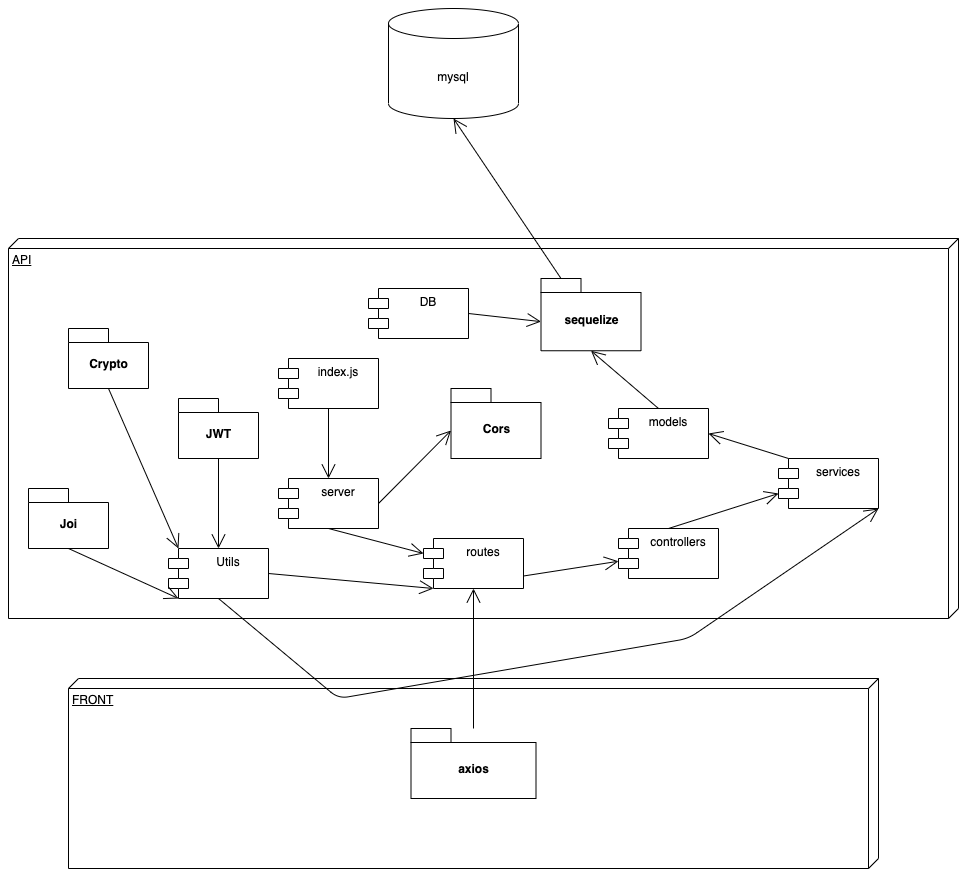

The diagram above was exported from draw.io. Its source (the exported page's mxGraphModel, read from the mxfile embedded in the PNG):
<mxGraphModel dx="2503" dy="1018" grid="1" gridSize="10" guides="1" tooltips="1" connect="1" arrows="1" fold="1" page="1" pageScale="1" pageWidth="850" pageHeight="1100" math="0" shadow="0">
  <root>
    <mxCell id="0" />
    <mxCell id="1" parent="0" />
    <mxCell id="4cKpJyzneLt438EHnbqq-16" value="mysql" style="shape=cylinder3;whiteSpace=wrap;html=1;boundedLbl=1;backgroundOutline=1;size=15;fillColor=none;" parent="1" vertex="1">
      <mxGeometry x="410" y="60" width="130" height="110" as="geometry" />
    </mxCell>
    <mxCell id="L1clI4kb8QreVmx1Nb3q-1" value="API" style="verticalAlign=top;align=left;spacingTop=8;spacingLeft=2;spacingRight=12;shape=cube;size=10;direction=south;fontStyle=4;html=1;" parent="1" vertex="1">
      <mxGeometry x="30" y="290" width="950" height="380" as="geometry" />
    </mxCell>
    <mxCell id="L1clI4kb8QreVmx1Nb3q-2" value="index.js" style="shape=module;align=left;spacingLeft=20;align=center;verticalAlign=top;" parent="1" vertex="1">
      <mxGeometry x="300" y="410" width="100" height="50" as="geometry" />
    </mxCell>
    <mxCell id="L1clI4kb8QreVmx1Nb3q-3" value="routes" style="shape=module;align=left;spacingLeft=20;align=center;verticalAlign=top;" parent="1" vertex="1">
      <mxGeometry x="445" y="590" width="100" height="50" as="geometry" />
    </mxCell>
    <mxCell id="L1clI4kb8QreVmx1Nb3q-4" value="server" style="shape=module;align=left;spacingLeft=20;align=center;verticalAlign=top;" parent="1" vertex="1">
      <mxGeometry x="300" y="530" width="100" height="50" as="geometry" />
    </mxCell>
    <mxCell id="L1clI4kb8QreVmx1Nb3q-5" value="controllers" style="shape=module;align=left;spacingLeft=20;align=center;verticalAlign=top;" parent="1" vertex="1">
      <mxGeometry x="640" y="580" width="100" height="50" as="geometry" />
    </mxCell>
    <mxCell id="L1clI4kb8QreVmx1Nb3q-6" value="models" style="shape=module;align=left;spacingLeft=20;align=center;verticalAlign=top;" parent="1" vertex="1">
      <mxGeometry x="630" y="460" width="100" height="50" as="geometry" />
    </mxCell>
    <mxCell id="L1clI4kb8QreVmx1Nb3q-7" value="sequelize" style="shape=folder;fontStyle=1;spacingTop=10;tabWidth=40;tabHeight=14;tabPosition=left;html=1;" parent="1" vertex="1">
      <mxGeometry x="562.5" y="330" width="100" height="72.25" as="geometry" />
    </mxCell>
    <mxCell id="L1clI4kb8QreVmx1Nb3q-8" value="" style="endArrow=open;endFill=1;endSize=12;html=1;exitX=0.5;exitY=1;exitDx=0;exitDy=0;entryX=0.5;entryY=0;entryDx=0;entryDy=0;" parent="1" source="L1clI4kb8QreVmx1Nb3q-2" target="L1clI4kb8QreVmx1Nb3q-4" edge="1">
      <mxGeometry width="160" relative="1" as="geometry">
        <mxPoint x="300" y="800" as="sourcePoint" />
        <mxPoint x="460" y="800" as="targetPoint" />
      </mxGeometry>
    </mxCell>
    <mxCell id="L1clI4kb8QreVmx1Nb3q-9" value="" style="endArrow=open;endFill=1;endSize=12;html=1;exitX=0.5;exitY=1;exitDx=0;exitDy=0;entryX=0;entryY=0;entryDx=0;entryDy=15;entryPerimeter=0;" parent="1" source="L1clI4kb8QreVmx1Nb3q-4" target="L1clI4kb8QreVmx1Nb3q-3" edge="1">
      <mxGeometry width="160" relative="1" as="geometry">
        <mxPoint x="390" y="810" as="sourcePoint" />
        <mxPoint x="550" y="810" as="targetPoint" />
      </mxGeometry>
    </mxCell>
    <mxCell id="L1clI4kb8QreVmx1Nb3q-10" value="" style="endArrow=open;endFill=1;endSize=12;html=1;entryX=0.5;entryY=1;entryDx=0;entryDy=0;entryPerimeter=0;exitX=0.5;exitY=0;exitDx=0;exitDy=0;" parent="1" source="L1clI4kb8QreVmx1Nb3q-6" target="L1clI4kb8QreVmx1Nb3q-7" edge="1">
      <mxGeometry width="160" relative="1" as="geometry">
        <mxPoint x="410" y="850" as="sourcePoint" />
        <mxPoint x="570" y="850" as="targetPoint" />
      </mxGeometry>
    </mxCell>
    <mxCell id="L1clI4kb8QreVmx1Nb3q-12" value="" style="endArrow=open;endFill=1;endSize=12;html=1;exitX=1;exitY=0.75;exitDx=0;exitDy=0;" parent="1" source="L1clI4kb8QreVmx1Nb3q-3" target="L1clI4kb8QreVmx1Nb3q-5" edge="1">
      <mxGeometry width="160" relative="1" as="geometry">
        <mxPoint x="440" y="630" as="sourcePoint" />
        <mxPoint x="390" y="770" as="targetPoint" />
      </mxGeometry>
    </mxCell>
    <mxCell id="L1clI4kb8QreVmx1Nb3q-14" value="" style="endArrow=open;endFill=1;endSize=12;html=1;entryX=0;entryY=0;entryDx=0;entryDy=35;exitX=0.5;exitY=0;exitDx=0;exitDy=0;entryPerimeter=0;" parent="1" source="L1clI4kb8QreVmx1Nb3q-5" target="NLj7vJdA-4rsHG515Xs_-9" edge="1">
      <mxGeometry width="160" relative="1" as="geometry">
        <mxPoint x="30" y="630" as="sourcePoint" />
        <mxPoint x="190" y="630" as="targetPoint" />
      </mxGeometry>
    </mxCell>
    <mxCell id="L1clI4kb8QreVmx1Nb3q-16" value="" style="endArrow=open;endFill=1;endSize=12;html=1;entryX=0.5;entryY=1;entryDx=0;entryDy=0;entryPerimeter=0;exitX=0;exitY=0;exitDx=20;exitDy=0;exitPerimeter=0;" parent="1" source="L1clI4kb8QreVmx1Nb3q-7" target="4cKpJyzneLt438EHnbqq-16" edge="1">
      <mxGeometry width="160" relative="1" as="geometry">
        <mxPoint x="90" y="300" as="sourcePoint" />
        <mxPoint x="250" y="300" as="targetPoint" />
      </mxGeometry>
    </mxCell>
    <mxCell id="L1clI4kb8QreVmx1Nb3q-17" value="FRONT" style="verticalAlign=top;align=left;spacingTop=8;spacingLeft=2;spacingRight=12;shape=cube;size=10;direction=south;fontStyle=4;html=1;" parent="1" vertex="1">
      <mxGeometry x="90" y="730" width="810" height="190" as="geometry" />
    </mxCell>
    <mxCell id="L1clI4kb8QreVmx1Nb3q-18" value="" style="endArrow=open;endFill=1;endSize=12;html=1;entryX=0.5;entryY=1;entryDx=0;entryDy=0;" parent="1" source="L1clI4kb8QreVmx1Nb3q-19" target="L1clI4kb8QreVmx1Nb3q-3" edge="1">
      <mxGeometry width="160" relative="1" as="geometry">
        <mxPoint x="290" y="730" as="sourcePoint" />
        <mxPoint x="450" y="730" as="targetPoint" />
      </mxGeometry>
    </mxCell>
    <mxCell id="L1clI4kb8QreVmx1Nb3q-19" value="axios" style="shape=folder;fontStyle=1;spacingTop=10;tabWidth=40;tabHeight=14;tabPosition=left;html=1;" parent="1" vertex="1">
      <mxGeometry x="432.5" y="780" width="125" height="70" as="geometry" />
    </mxCell>
    <mxCell id="L1clI4kb8QreVmx1Nb3q-20" value="Cors" style="shape=folder;fontStyle=1;spacingTop=10;tabWidth=40;tabHeight=14;tabPosition=left;html=1;" parent="1" vertex="1">
      <mxGeometry x="472.5" y="440" width="90" height="70" as="geometry" />
    </mxCell>
    <mxCell id="L1clI4kb8QreVmx1Nb3q-21" value="" style="endArrow=open;endFill=1;endSize=12;html=1;entryX=0;entryY=0;entryDx=0;entryDy=42;entryPerimeter=0;exitX=1;exitY=0.5;exitDx=0;exitDy=0;" parent="1" source="L1clI4kb8QreVmx1Nb3q-4" target="L1clI4kb8QreVmx1Nb3q-20" edge="1">
      <mxGeometry width="160" relative="1" as="geometry">
        <mxPoint x="40" y="500" as="sourcePoint" />
        <mxPoint x="200" y="500" as="targetPoint" />
      </mxGeometry>
    </mxCell>
    <mxCell id="L1clI4kb8QreVmx1Nb3q-22" value="DB" style="shape=module;align=left;spacingLeft=20;align=center;verticalAlign=top;" parent="1" vertex="1">
      <mxGeometry x="390" y="340" width="100" height="50" as="geometry" />
    </mxCell>
    <mxCell id="L1clI4kb8QreVmx1Nb3q-23" value="" style="endArrow=open;endFill=1;endSize=12;html=1;entryX=0;entryY=0;entryDx=0;entryDy=43.125;entryPerimeter=0;exitX=1;exitY=0.5;exitDx=0;exitDy=0;" parent="1" source="L1clI4kb8QreVmx1Nb3q-22" target="L1clI4kb8QreVmx1Nb3q-7" edge="1">
      <mxGeometry width="160" relative="1" as="geometry">
        <mxPoint x="300" y="260" as="sourcePoint" />
        <mxPoint x="460" y="260" as="targetPoint" />
      </mxGeometry>
    </mxCell>
    <mxCell id="NLj7vJdA-4rsHG515Xs_-2" value="Utils" style="shape=module;align=left;spacingLeft=20;align=center;verticalAlign=top;" vertex="1" parent="1">
      <mxGeometry x="190" y="600" width="100" height="50" as="geometry" />
    </mxCell>
    <mxCell id="NLj7vJdA-4rsHG515Xs_-4" value="" style="endArrow=open;endFill=1;endSize=12;html=1;exitX=1;exitY=0.5;exitDx=0;exitDy=0;entryX=0;entryY=1;entryDx=10;entryDy=0;entryPerimeter=0;" edge="1" parent="1" target="L1clI4kb8QreVmx1Nb3q-3">
      <mxGeometry width="160" relative="1" as="geometry">
        <mxPoint x="290" y="625" as="sourcePoint" />
        <mxPoint x="460" y="615" as="targetPoint" />
      </mxGeometry>
    </mxCell>
    <mxCell id="NLj7vJdA-4rsHG515Xs_-5" value="JWT" style="shape=folder;fontStyle=1;spacingTop=10;tabWidth=40;tabHeight=14;tabPosition=left;html=1;" vertex="1" parent="1">
      <mxGeometry x="200" y="450" width="80" height="60" as="geometry" />
    </mxCell>
    <mxCell id="NLj7vJdA-4rsHG515Xs_-6" value="" style="endArrow=open;endFill=1;endSize=12;html=1;entryX=0.5;entryY=0;entryDx=0;entryDy=0;exitX=0.5;exitY=1;exitDx=0;exitDy=0;exitPerimeter=0;" edge="1" parent="1" source="NLj7vJdA-4rsHG515Xs_-5" target="NLj7vJdA-4rsHG515Xs_-2">
      <mxGeometry width="160" relative="1" as="geometry">
        <mxPoint x="470" y="470" as="sourcePoint" />
        <mxPoint x="482.5" y="620" as="targetPoint" />
      </mxGeometry>
    </mxCell>
    <mxCell id="NLj7vJdA-4rsHG515Xs_-7" value="Crypto" style="shape=folder;fontStyle=1;spacingTop=10;tabWidth=40;tabHeight=14;tabPosition=left;html=1;" vertex="1" parent="1">
      <mxGeometry x="90" y="380" width="80" height="60" as="geometry" />
    </mxCell>
    <mxCell id="NLj7vJdA-4rsHG515Xs_-8" value="" style="endArrow=open;endFill=1;endSize=12;html=1;entryX=0;entryY=0;entryDx=10;entryDy=0;exitX=0.5;exitY=1;exitDx=0;exitDy=0;exitPerimeter=0;entryPerimeter=0;" edge="1" parent="1" source="NLj7vJdA-4rsHG515Xs_-7" target="NLj7vJdA-4rsHG515Xs_-2">
      <mxGeometry width="160" relative="1" as="geometry">
        <mxPoint x="250" y="520" as="sourcePoint" />
        <mxPoint x="250" y="610" as="targetPoint" />
      </mxGeometry>
    </mxCell>
    <mxCell id="NLj7vJdA-4rsHG515Xs_-9" value="services" style="shape=module;align=left;spacingLeft=20;align=center;verticalAlign=top;" vertex="1" parent="1">
      <mxGeometry x="800" y="510" width="100" height="50" as="geometry" />
    </mxCell>
    <mxCell id="NLj7vJdA-4rsHG515Xs_-10" value="" style="endArrow=open;endFill=1;endSize=12;html=1;entryX=1;entryY=0.5;entryDx=0;entryDy=0;exitX=0;exitY=0;exitDx=10;exitDy=0;exitPerimeter=0;" edge="1" parent="1" source="NLj7vJdA-4rsHG515Xs_-9" target="L1clI4kb8QreVmx1Nb3q-6">
      <mxGeometry width="160" relative="1" as="geometry">
        <mxPoint x="700" y="590" as="sourcePoint" />
        <mxPoint x="810" y="555" as="targetPoint" />
      </mxGeometry>
    </mxCell>
    <mxCell id="NLj7vJdA-4rsHG515Xs_-11" value="Joi" style="shape=folder;fontStyle=1;spacingTop=10;tabWidth=40;tabHeight=14;tabPosition=left;html=1;" vertex="1" parent="1">
      <mxGeometry x="50" y="540" width="80" height="60" as="geometry" />
    </mxCell>
    <mxCell id="NLj7vJdA-4rsHG515Xs_-12" value="" style="endArrow=open;endFill=1;endSize=12;html=1;entryX=0;entryY=1;entryDx=10;entryDy=0;exitX=0.5;exitY=1;exitDx=0;exitDy=0;exitPerimeter=0;entryPerimeter=0;" edge="1" parent="1" source="NLj7vJdA-4rsHG515Xs_-11" target="NLj7vJdA-4rsHG515Xs_-2">
      <mxGeometry width="160" relative="1" as="geometry">
        <mxPoint x="140" y="450" as="sourcePoint" />
        <mxPoint x="200" y="625" as="targetPoint" />
      </mxGeometry>
    </mxCell>
    <mxCell id="NLj7vJdA-4rsHG515Xs_-13" value="" style="endArrow=open;endFill=1;endSize=12;html=1;entryX=1;entryY=1;entryDx=0;entryDy=0;exitX=0.5;exitY=1;exitDx=0;exitDy=0;" edge="1" parent="1" source="NLj7vJdA-4rsHG515Xs_-2" target="NLj7vJdA-4rsHG515Xs_-9">
      <mxGeometry width="160" relative="1" as="geometry">
        <mxPoint x="100" y="610" as="sourcePoint" />
        <mxPoint x="210" y="660" as="targetPoint" />
        <Array as="points">
          <mxPoint x="360" y="750" />
          <mxPoint x="710" y="690" />
        </Array>
      </mxGeometry>
    </mxCell>
  </root>
</mxGraphModel>